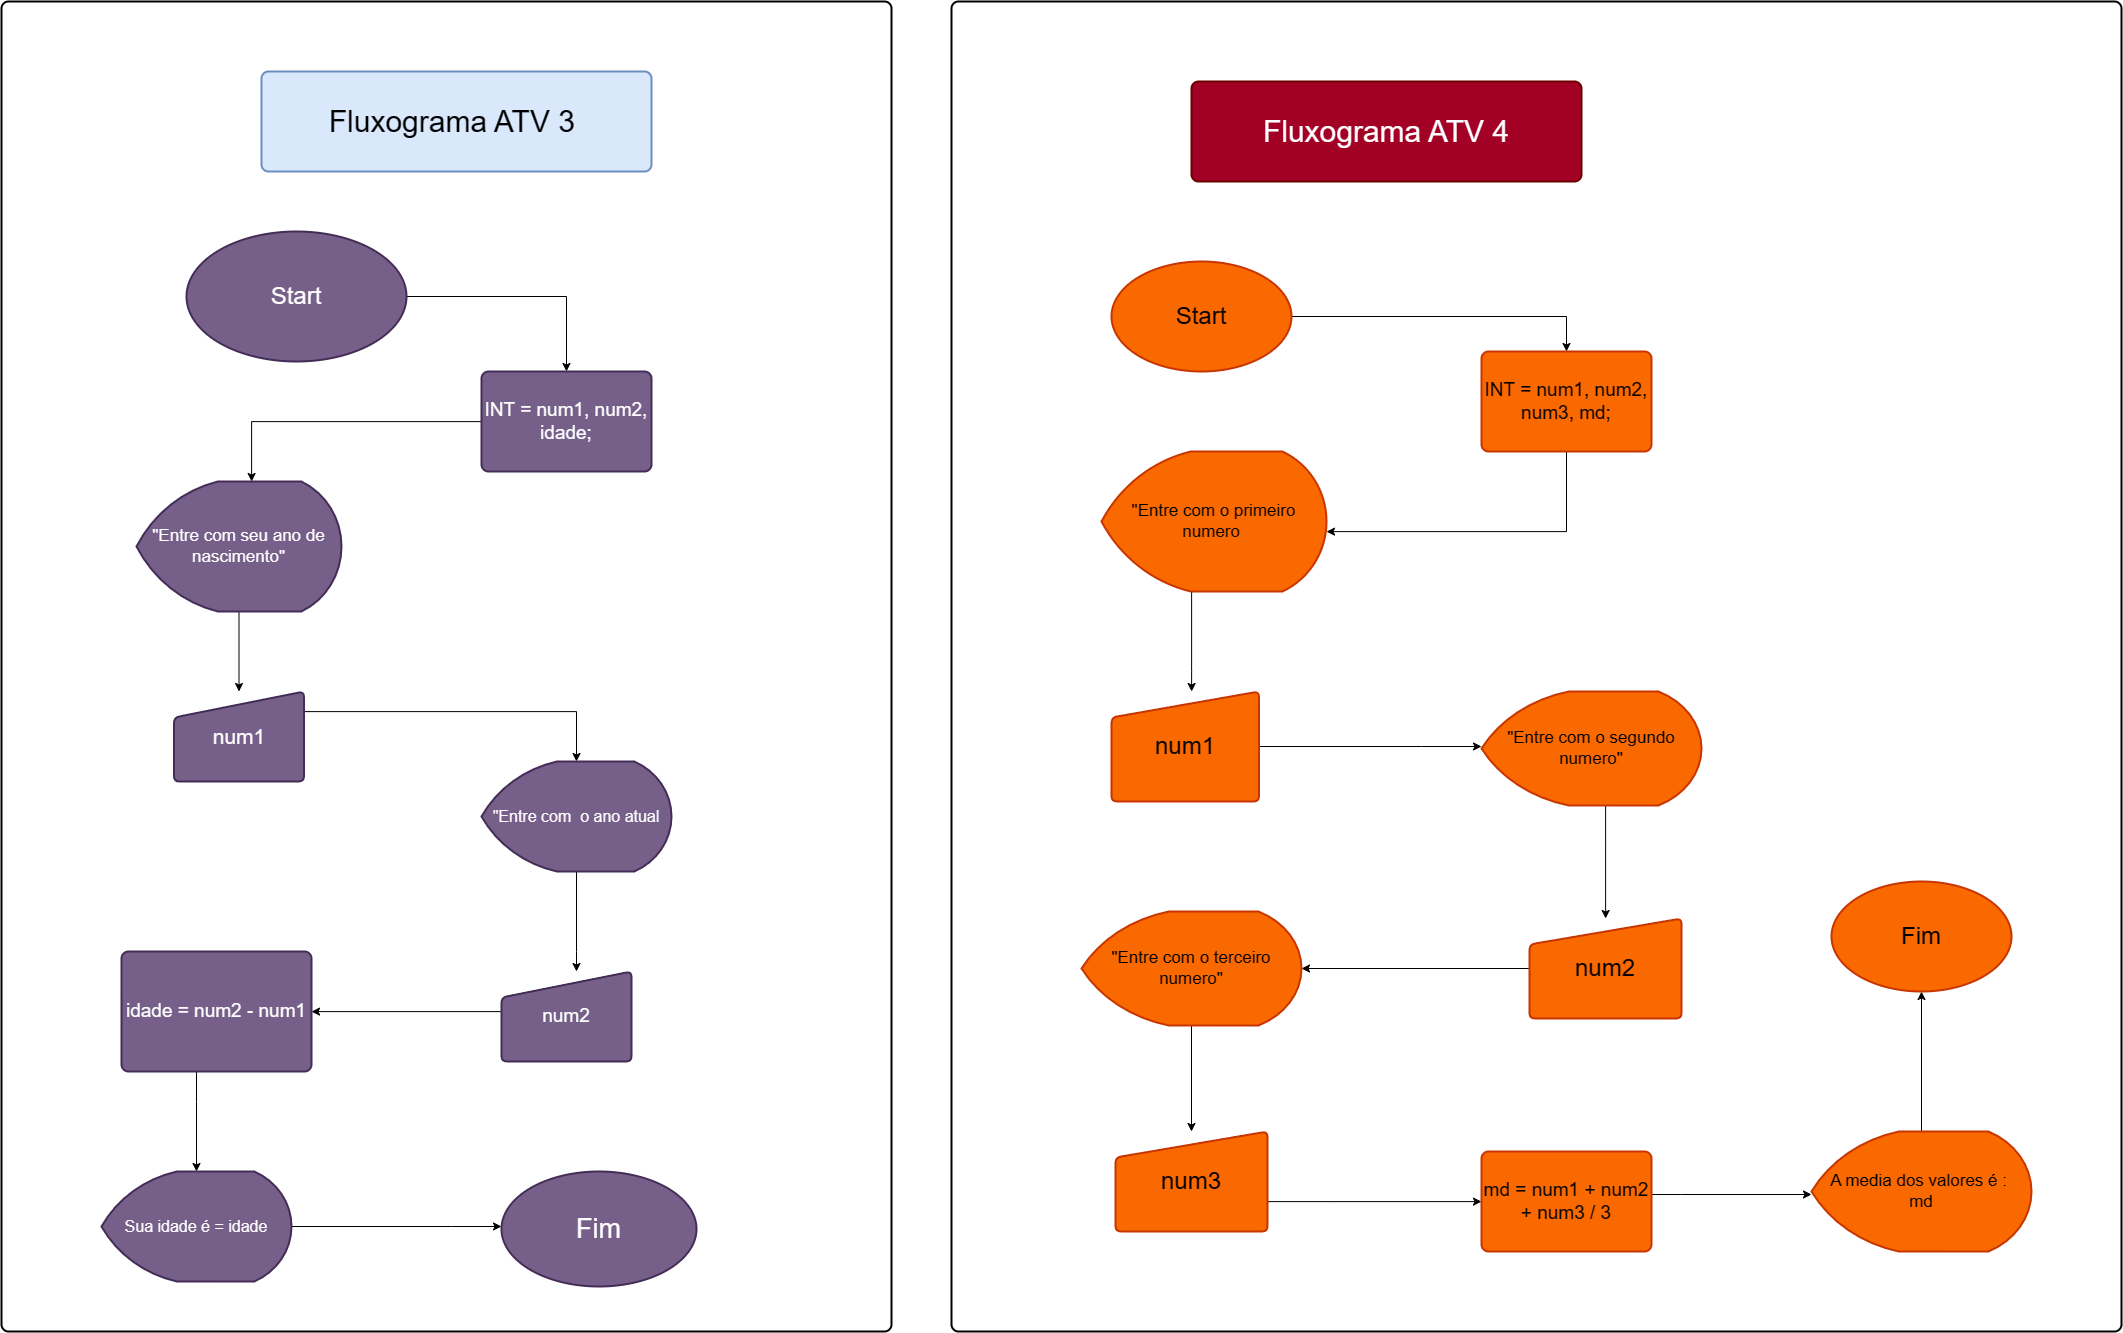

The diagram above was exported from draw.io. Its source (the exported page's mxGraphModel, read from the mxfile embedded in the PNG):
<mxGraphModel dx="3907" dy="2931" grid="1" gridSize="10" guides="1" tooltips="1" connect="1" arrows="1" fold="1" page="1" pageScale="1" pageWidth="827" pageHeight="1169" math="0" shadow="0">
  <root>
    <mxCell id="0" />
    <mxCell id="1" parent="0" />
    <mxCell id="IpFrrChXUZQ1JDLL39wx-8" value="" style="rounded=1;whiteSpace=wrap;html=1;absoluteArcSize=1;arcSize=14;strokeWidth=2;" vertex="1" parent="1">
      <mxGeometry x="-10" y="-220" width="890" height="1330" as="geometry" />
    </mxCell>
    <mxCell id="IpFrrChXUZQ1JDLL39wx-14" style="edgeStyle=orthogonalEdgeStyle;rounded=0;orthogonalLoop=1;jettySize=auto;html=1;" edge="1" parent="1" source="IpFrrChXUZQ1JDLL39wx-1" target="IpFrrChXUZQ1JDLL39wx-3">
      <mxGeometry relative="1" as="geometry" />
    </mxCell>
    <mxCell id="IpFrrChXUZQ1JDLL39wx-1" value="&lt;font style=&quot;font-size: 17px;&quot;&gt;&quot;Entre com seu ano de nascimento&quot;&lt;/font&gt;" style="strokeWidth=2;html=1;shape=mxgraph.flowchart.display;whiteSpace=wrap;fillColor=#76608a;fontColor=#ffffff;strokeColor=#432D57;" vertex="1" parent="1">
      <mxGeometry x="125" y="260" width="205" height="130" as="geometry" />
    </mxCell>
    <mxCell id="IpFrrChXUZQ1JDLL39wx-12" style="edgeStyle=orthogonalEdgeStyle;rounded=0;orthogonalLoop=1;jettySize=auto;html=1;" edge="1" parent="1" source="IpFrrChXUZQ1JDLL39wx-2" target="IpFrrChXUZQ1JDLL39wx-4">
      <mxGeometry relative="1" as="geometry" />
    </mxCell>
    <mxCell id="IpFrrChXUZQ1JDLL39wx-2" value="&lt;font style=&quot;font-size: 24px;&quot;&gt;Start&lt;/font&gt;" style="strokeWidth=2;html=1;shape=mxgraph.flowchart.start_1;whiteSpace=wrap;fillColor=#76608a;strokeColor=#432D57;fontColor=#ffffff;" vertex="1" parent="1">
      <mxGeometry x="175" y="10" width="220" height="130" as="geometry" />
    </mxCell>
    <mxCell id="IpFrrChXUZQ1JDLL39wx-15" style="edgeStyle=orthogonalEdgeStyle;rounded=0;orthogonalLoop=1;jettySize=auto;html=1;" edge="1" parent="1" source="IpFrrChXUZQ1JDLL39wx-3" target="IpFrrChXUZQ1JDLL39wx-6">
      <mxGeometry relative="1" as="geometry">
        <Array as="points">
          <mxPoint x="565" y="490" />
        </Array>
      </mxGeometry>
    </mxCell>
    <mxCell id="IpFrrChXUZQ1JDLL39wx-3" value="&lt;font style=&quot;font-size: 21px;&quot;&gt;num1&lt;/font&gt;" style="html=1;strokeWidth=2;shape=manualInput;whiteSpace=wrap;rounded=1;size=26;arcSize=11;fillColor=#76608a;fontColor=#ffffff;strokeColor=#432D57;" vertex="1" parent="1">
      <mxGeometry x="162.5" y="470" width="130" height="90" as="geometry" />
    </mxCell>
    <mxCell id="IpFrrChXUZQ1JDLL39wx-13" style="edgeStyle=orthogonalEdgeStyle;rounded=0;orthogonalLoop=1;jettySize=auto;html=1;" edge="1" parent="1" source="IpFrrChXUZQ1JDLL39wx-4" target="IpFrrChXUZQ1JDLL39wx-1">
      <mxGeometry relative="1" as="geometry">
        <Array as="points">
          <mxPoint x="240" y="200" />
        </Array>
      </mxGeometry>
    </mxCell>
    <mxCell id="IpFrrChXUZQ1JDLL39wx-4" value="&lt;font style=&quot;font-size: 19px;&quot;&gt;INT = num1, num2, idade;&lt;/font&gt;" style="rounded=1;whiteSpace=wrap;html=1;absoluteArcSize=1;arcSize=14;strokeWidth=2;fillColor=#76608a;fontColor=#ffffff;strokeColor=#432D57;" vertex="1" parent="1">
      <mxGeometry x="470" y="150" width="170" height="100" as="geometry" />
    </mxCell>
    <mxCell id="IpFrrChXUZQ1JDLL39wx-5" value="&lt;font style=&quot;font-size: 30px;&quot;&gt;Fluxograma ATV 3&amp;nbsp;&lt;/font&gt;" style="rounded=1;whiteSpace=wrap;html=1;absoluteArcSize=1;arcSize=14;strokeWidth=2;fillColor=#dae8fc;strokeColor=#6c8ebf;" vertex="1" parent="1">
      <mxGeometry x="250" y="-150" width="390" height="100" as="geometry" />
    </mxCell>
    <mxCell id="IpFrrChXUZQ1JDLL39wx-16" style="edgeStyle=orthogonalEdgeStyle;rounded=0;orthogonalLoop=1;jettySize=auto;html=1;" edge="1" parent="1" source="IpFrrChXUZQ1JDLL39wx-6" target="IpFrrChXUZQ1JDLL39wx-7">
      <mxGeometry relative="1" as="geometry">
        <Array as="points">
          <mxPoint x="565" y="730" />
          <mxPoint x="565" y="730" />
        </Array>
      </mxGeometry>
    </mxCell>
    <mxCell id="IpFrrChXUZQ1JDLL39wx-6" value="&lt;font style=&quot;font-size: 16px;&quot;&gt;&quot;Entre com&amp;nbsp; o ano atual&lt;/font&gt;" style="strokeWidth=2;html=1;shape=mxgraph.flowchart.display;whiteSpace=wrap;fillColor=#76608a;fontColor=#ffffff;strokeColor=#432D57;" vertex="1" parent="1">
      <mxGeometry x="470" y="540" width="190" height="110" as="geometry" />
    </mxCell>
    <mxCell id="IpFrrChXUZQ1JDLL39wx-17" style="edgeStyle=orthogonalEdgeStyle;rounded=0;orthogonalLoop=1;jettySize=auto;html=1;" edge="1" parent="1" source="IpFrrChXUZQ1JDLL39wx-7" target="IpFrrChXUZQ1JDLL39wx-9">
      <mxGeometry relative="1" as="geometry">
        <Array as="points">
          <mxPoint x="440" y="790" />
          <mxPoint x="440" y="790" />
        </Array>
      </mxGeometry>
    </mxCell>
    <mxCell id="IpFrrChXUZQ1JDLL39wx-7" value="&lt;font style=&quot;font-size: 19px;&quot;&gt;num2&lt;/font&gt;" style="html=1;strokeWidth=2;shape=manualInput;whiteSpace=wrap;rounded=1;size=26;arcSize=11;fillColor=#76608a;fontColor=#ffffff;strokeColor=#432D57;" vertex="1" parent="1">
      <mxGeometry x="490" y="750" width="130" height="90" as="geometry" />
    </mxCell>
    <mxCell id="IpFrrChXUZQ1JDLL39wx-18" style="edgeStyle=orthogonalEdgeStyle;rounded=0;orthogonalLoop=1;jettySize=auto;html=1;" edge="1" parent="1" source="IpFrrChXUZQ1JDLL39wx-9" target="IpFrrChXUZQ1JDLL39wx-10">
      <mxGeometry relative="1" as="geometry">
        <Array as="points">
          <mxPoint x="185" y="880" />
          <mxPoint x="185" y="880" />
        </Array>
      </mxGeometry>
    </mxCell>
    <mxCell id="IpFrrChXUZQ1JDLL39wx-9" value="&lt;span style=&quot;font-size: 19px;&quot;&gt;idade = num2 - num1&lt;/span&gt;" style="rounded=1;whiteSpace=wrap;html=1;absoluteArcSize=1;arcSize=14;strokeWidth=2;fillColor=#76608a;fontColor=#ffffff;strokeColor=#432D57;" vertex="1" parent="1">
      <mxGeometry x="110" y="730" width="190" height="120" as="geometry" />
    </mxCell>
    <mxCell id="IpFrrChXUZQ1JDLL39wx-19" style="edgeStyle=orthogonalEdgeStyle;rounded=0;orthogonalLoop=1;jettySize=auto;html=1;" edge="1" parent="1" source="IpFrrChXUZQ1JDLL39wx-10" target="IpFrrChXUZQ1JDLL39wx-11">
      <mxGeometry relative="1" as="geometry">
        <Array as="points">
          <mxPoint x="440" y="1005" />
          <mxPoint x="440" y="1005" />
        </Array>
      </mxGeometry>
    </mxCell>
    <mxCell id="IpFrrChXUZQ1JDLL39wx-10" value="&lt;font style=&quot;font-size: 16px;&quot;&gt;Sua idade é = idade&lt;/font&gt;" style="strokeWidth=2;html=1;shape=mxgraph.flowchart.display;whiteSpace=wrap;fillColor=#76608a;fontColor=#ffffff;strokeColor=#432D57;" vertex="1" parent="1">
      <mxGeometry x="90" y="950" width="190" height="110" as="geometry" />
    </mxCell>
    <mxCell id="IpFrrChXUZQ1JDLL39wx-11" value="&lt;font style=&quot;font-size: 27px;&quot;&gt;Fim&lt;/font&gt;" style="strokeWidth=2;html=1;shape=mxgraph.flowchart.start_1;whiteSpace=wrap;fillColor=#76608a;fontColor=#ffffff;strokeColor=#432D57;" vertex="1" parent="1">
      <mxGeometry x="490" y="950" width="195" height="115" as="geometry" />
    </mxCell>
    <mxCell id="IpFrrChXUZQ1JDLL39wx-20" value="" style="rounded=1;whiteSpace=wrap;html=1;absoluteArcSize=1;arcSize=14;strokeWidth=2;" vertex="1" parent="1">
      <mxGeometry x="940" y="-220" width="1170" height="1330" as="geometry" />
    </mxCell>
    <mxCell id="IpFrrChXUZQ1JDLL39wx-21" value="&lt;font style=&quot;font-size: 30px;&quot;&gt;Fluxograma ATV 4&lt;/font&gt;" style="rounded=1;whiteSpace=wrap;html=1;absoluteArcSize=1;arcSize=14;strokeWidth=2;fillColor=#a20025;strokeColor=#6F0000;fontColor=#ffffff;" vertex="1" parent="1">
      <mxGeometry x="1180" y="-140" width="390" height="100" as="geometry" />
    </mxCell>
    <mxCell id="IpFrrChXUZQ1JDLL39wx-29" style="edgeStyle=orthogonalEdgeStyle;rounded=0;orthogonalLoop=1;jettySize=auto;html=1;" edge="1" parent="1" source="IpFrrChXUZQ1JDLL39wx-22" target="IpFrrChXUZQ1JDLL39wx-23">
      <mxGeometry relative="1" as="geometry">
        <Array as="points">
          <mxPoint x="1555" y="95" />
        </Array>
      </mxGeometry>
    </mxCell>
    <mxCell id="IpFrrChXUZQ1JDLL39wx-22" value="&lt;font style=&quot;font-size: 24px;&quot;&gt;Start&lt;/font&gt;" style="strokeWidth=2;html=1;shape=mxgraph.flowchart.start_1;whiteSpace=wrap;fillColor=#fa6800;strokeColor=#C73500;fontColor=#000000;" vertex="1" parent="1">
      <mxGeometry x="1100" y="40" width="180" height="110" as="geometry" />
    </mxCell>
    <mxCell id="IpFrrChXUZQ1JDLL39wx-32" style="edgeStyle=orthogonalEdgeStyle;rounded=0;orthogonalLoop=1;jettySize=auto;html=1;" edge="1" parent="1" source="IpFrrChXUZQ1JDLL39wx-23" target="IpFrrChXUZQ1JDLL39wx-24">
      <mxGeometry relative="1" as="geometry">
        <Array as="points">
          <mxPoint x="1555" y="310" />
        </Array>
      </mxGeometry>
    </mxCell>
    <mxCell id="IpFrrChXUZQ1JDLL39wx-23" value="&lt;font style=&quot;font-size: 19px;&quot;&gt;INT = num1, num2, num3, md;&lt;/font&gt;" style="rounded=1;whiteSpace=wrap;html=1;absoluteArcSize=1;arcSize=14;strokeWidth=2;fillColor=#fa6800;fontColor=#000000;strokeColor=#C73500;" vertex="1" parent="1">
      <mxGeometry x="1470" y="130" width="170" height="100" as="geometry" />
    </mxCell>
    <mxCell id="IpFrrChXUZQ1JDLL39wx-33" style="edgeStyle=orthogonalEdgeStyle;rounded=0;orthogonalLoop=1;jettySize=auto;html=1;" edge="1" parent="1" source="IpFrrChXUZQ1JDLL39wx-24" target="IpFrrChXUZQ1JDLL39wx-25">
      <mxGeometry relative="1" as="geometry">
        <Array as="points">
          <mxPoint x="1180" y="450" />
          <mxPoint x="1180" y="450" />
        </Array>
      </mxGeometry>
    </mxCell>
    <mxCell id="IpFrrChXUZQ1JDLL39wx-24" value="&lt;font style=&quot;font-size: 17px;&quot;&gt;&quot;Entre com o primeiro numero&amp;nbsp;&lt;/font&gt;" style="strokeWidth=2;html=1;shape=mxgraph.flowchart.display;whiteSpace=wrap;fillColor=#fa6800;fontColor=#000000;strokeColor=#C73500;" vertex="1" parent="1">
      <mxGeometry x="1090" y="230" width="225" height="140" as="geometry" />
    </mxCell>
    <mxCell id="IpFrrChXUZQ1JDLL39wx-34" style="edgeStyle=orthogonalEdgeStyle;rounded=0;orthogonalLoop=1;jettySize=auto;html=1;" edge="1" parent="1" source="IpFrrChXUZQ1JDLL39wx-25" target="IpFrrChXUZQ1JDLL39wx-27">
      <mxGeometry relative="1" as="geometry">
        <Array as="points">
          <mxPoint x="1410" y="525" />
          <mxPoint x="1410" y="525" />
        </Array>
      </mxGeometry>
    </mxCell>
    <mxCell id="IpFrrChXUZQ1JDLL39wx-25" value="&lt;font style=&quot;font-size: 24px;&quot;&gt;num1&lt;/font&gt;" style="html=1;strokeWidth=2;shape=manualInput;whiteSpace=wrap;rounded=1;size=26;arcSize=11;fillColor=#fa6800;fontColor=#000000;strokeColor=#C73500;" vertex="1" parent="1">
      <mxGeometry x="1100" y="470" width="147.5" height="110" as="geometry" />
    </mxCell>
    <mxCell id="IpFrrChXUZQ1JDLL39wx-35" style="edgeStyle=orthogonalEdgeStyle;rounded=0;orthogonalLoop=1;jettySize=auto;html=1;" edge="1" parent="1" source="IpFrrChXUZQ1JDLL39wx-27" target="IpFrrChXUZQ1JDLL39wx-28">
      <mxGeometry relative="1" as="geometry">
        <Array as="points">
          <mxPoint x="1594" y="620" />
          <mxPoint x="1594" y="620" />
        </Array>
      </mxGeometry>
    </mxCell>
    <mxCell id="IpFrrChXUZQ1JDLL39wx-27" value="&lt;font style=&quot;font-size: 17px;&quot;&gt;&quot;Entre com o segundo numero&quot;&lt;/font&gt;" style="strokeWidth=2;html=1;shape=mxgraph.flowchart.display;whiteSpace=wrap;fillColor=#fa6800;fontColor=#000000;strokeColor=#C73500;" vertex="1" parent="1">
      <mxGeometry x="1470" y="470" width="220" height="114" as="geometry" />
    </mxCell>
    <mxCell id="IpFrrChXUZQ1JDLL39wx-36" style="edgeStyle=orthogonalEdgeStyle;rounded=0;orthogonalLoop=1;jettySize=auto;html=1;" edge="1" parent="1" source="IpFrrChXUZQ1JDLL39wx-28" target="IpFrrChXUZQ1JDLL39wx-30">
      <mxGeometry relative="1" as="geometry" />
    </mxCell>
    <mxCell id="IpFrrChXUZQ1JDLL39wx-28" value="&lt;font style=&quot;font-size: 24px;&quot;&gt;num2&lt;/font&gt;" style="html=1;strokeWidth=2;shape=manualInput;whiteSpace=wrap;rounded=1;size=26;arcSize=11;fillColor=#fa6800;fontColor=#000000;strokeColor=#C73500;" vertex="1" parent="1">
      <mxGeometry x="1518" y="697" width="152" height="100" as="geometry" />
    </mxCell>
    <mxCell id="IpFrrChXUZQ1JDLL39wx-37" style="edgeStyle=orthogonalEdgeStyle;rounded=0;orthogonalLoop=1;jettySize=auto;html=1;" edge="1" parent="1" source="IpFrrChXUZQ1JDLL39wx-30" target="IpFrrChXUZQ1JDLL39wx-31">
      <mxGeometry relative="1" as="geometry" />
    </mxCell>
    <mxCell id="IpFrrChXUZQ1JDLL39wx-30" value="&lt;font style=&quot;font-size: 17px;&quot;&gt;&quot;Entre com o terceiro numero&quot;&lt;/font&gt;" style="strokeWidth=2;html=1;shape=mxgraph.flowchart.display;whiteSpace=wrap;fillColor=#fa6800;fontColor=#000000;strokeColor=#C73500;" vertex="1" parent="1">
      <mxGeometry x="1070" y="690" width="220" height="114" as="geometry" />
    </mxCell>
    <mxCell id="IpFrrChXUZQ1JDLL39wx-39" style="edgeStyle=orthogonalEdgeStyle;rounded=0;orthogonalLoop=1;jettySize=auto;html=1;" edge="1" parent="1" source="IpFrrChXUZQ1JDLL39wx-31" target="IpFrrChXUZQ1JDLL39wx-38">
      <mxGeometry relative="1" as="geometry">
        <Array as="points">
          <mxPoint x="1320" y="980" />
          <mxPoint x="1320" y="980" />
        </Array>
      </mxGeometry>
    </mxCell>
    <mxCell id="IpFrrChXUZQ1JDLL39wx-31" value="&lt;font style=&quot;font-size: 24px;&quot;&gt;num3&lt;/font&gt;" style="html=1;strokeWidth=2;shape=manualInput;whiteSpace=wrap;rounded=1;size=26;arcSize=11;fillColor=#fa6800;fontColor=#000000;strokeColor=#C73500;" vertex="1" parent="1">
      <mxGeometry x="1104" y="910" width="152" height="100" as="geometry" />
    </mxCell>
    <mxCell id="IpFrrChXUZQ1JDLL39wx-41" style="edgeStyle=orthogonalEdgeStyle;rounded=0;orthogonalLoop=1;jettySize=auto;html=1;" edge="1" parent="1" source="IpFrrChXUZQ1JDLL39wx-38" target="IpFrrChXUZQ1JDLL39wx-40">
      <mxGeometry relative="1" as="geometry">
        <Array as="points">
          <mxPoint x="1670" y="973" />
          <mxPoint x="1670" y="973" />
        </Array>
      </mxGeometry>
    </mxCell>
    <mxCell id="IpFrrChXUZQ1JDLL39wx-38" value="&lt;span style=&quot;font-size: 19px;&quot;&gt;md = num1 + num2 + num3 / 3&lt;/span&gt;" style="rounded=1;whiteSpace=wrap;html=1;absoluteArcSize=1;arcSize=14;strokeWidth=2;fillColor=#fa6800;fontColor=#000000;strokeColor=#C73500;" vertex="1" parent="1">
      <mxGeometry x="1470" y="930" width="170" height="100" as="geometry" />
    </mxCell>
    <mxCell id="IpFrrChXUZQ1JDLL39wx-43" style="edgeStyle=orthogonalEdgeStyle;rounded=0;orthogonalLoop=1;jettySize=auto;html=1;" edge="1" parent="1" source="IpFrrChXUZQ1JDLL39wx-40" target="IpFrrChXUZQ1JDLL39wx-42">
      <mxGeometry relative="1" as="geometry" />
    </mxCell>
    <mxCell id="IpFrrChXUZQ1JDLL39wx-40" value="&lt;span style=&quot;font-size: 17px;&quot;&gt;A media dos valores é :&amp;nbsp;&lt;br&gt;md&lt;br&gt;&lt;/span&gt;" style="strokeWidth=2;html=1;shape=mxgraph.flowchart.display;whiteSpace=wrap;fillColor=#fa6800;fontColor=#000000;strokeColor=#C73500;" vertex="1" parent="1">
      <mxGeometry x="1800" y="910" width="220" height="120" as="geometry" />
    </mxCell>
    <mxCell id="IpFrrChXUZQ1JDLL39wx-42" value="&lt;font style=&quot;font-size: 24px;&quot;&gt;Fim&lt;/font&gt;" style="strokeWidth=2;html=1;shape=mxgraph.flowchart.start_1;whiteSpace=wrap;fillColor=#fa6800;strokeColor=#C73500;fontColor=#000000;" vertex="1" parent="1">
      <mxGeometry x="1820" y="660" width="180" height="110" as="geometry" />
    </mxCell>
  </root>
</mxGraphModel>